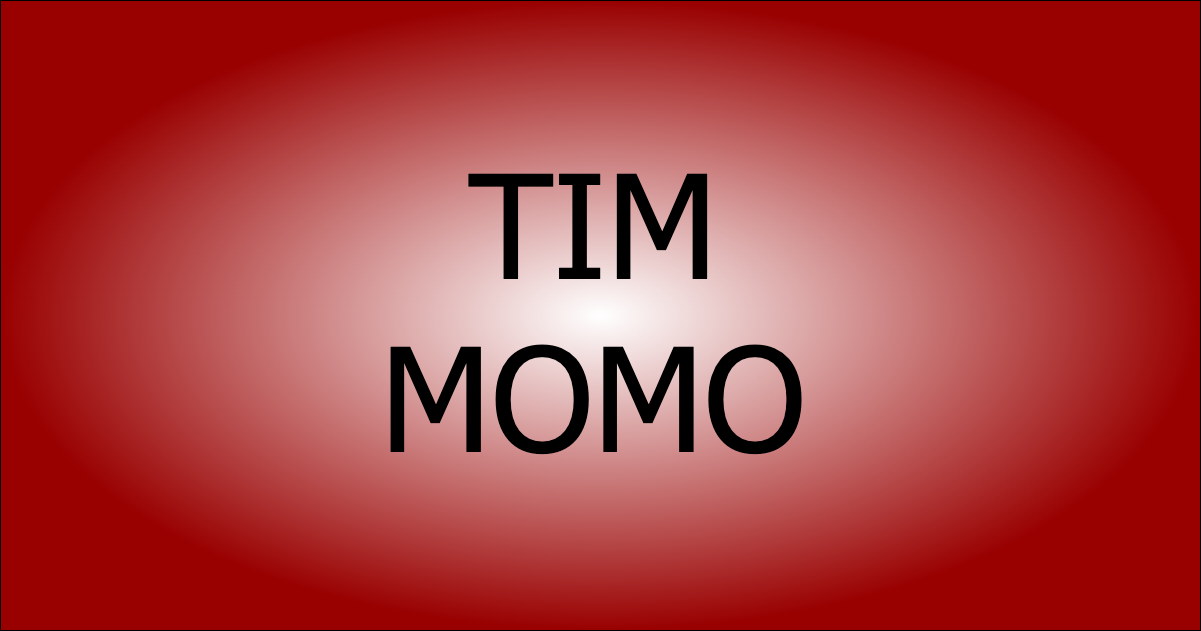

The diagram above was exported from draw.io. Its source (the exported page's mxGraphModel, read from the mxfile embedded in the PNG):
<mxGraphModel dx="234" dy="331" grid="0" gridSize="10" guides="1" tooltips="1" connect="1" arrows="1" fold="1" page="0" pageScale="1" pageWidth="1100" pageHeight="850" math="0" shadow="0">
  <root>
    <mxCell id="0" />
    <mxCell id="1" parent="0" />
    <mxCell id="vGY76TCnVlo041xJdhZk-1" value="" style="rounded=0;whiteSpace=wrap;html=1;fontSize=16;labelBackgroundColor=none;gradientColor=#990000;gradientDirection=radial;" parent="1" vertex="1">
      <mxGeometry width="1200" height="630" as="geometry" />
    </mxCell>
    <mxCell id="vGY76TCnVlo041xJdhZk-2" value="&lt;font face=&quot;Tahoma&quot; style=&quot;font-size: 144px;&quot;&gt;TIM&lt;br&gt;MOMO&lt;/font&gt;" style="text;html=1;strokeColor=none;fillColor=none;align=center;verticalAlign=middle;whiteSpace=wrap;rounded=0;fontSize=16;" parent="1" vertex="1">
      <mxGeometry x="570" y="293" width="46" height="30" as="geometry" />
    </mxCell>
  </root>
</mxGraphModel>